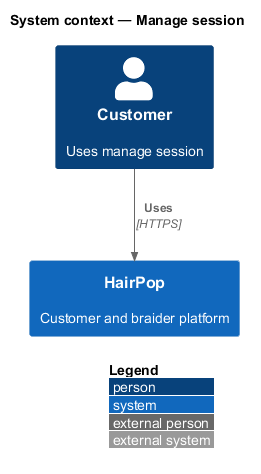

The diagram above was rendered by PlantUML. Its source (embedded in the PNG):
@startuml
!include <C4/C4_Context>
LAYOUT_WITH_LEGEND()
title System context — Manage session
Person(person, "Customer", "Uses manage session")
System(hairpop, "HairPop", "Customer and braider platform")
Rel(person, hairpop, "Uses", "HTTPS")
@enduml